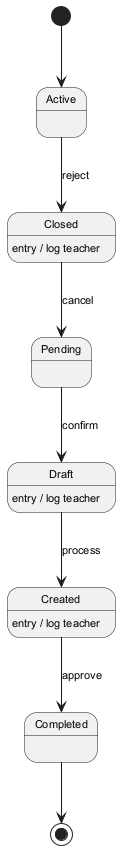

The diagram above was rendered by PlantUML. Its source (embedded in the PNG):
@startuml
skinparam defaultFontSize 11
[*] --> Active
Active --> Closed : reject
Closed --> Pending : cancel
Closed : entry / log teacher
Pending --> Draft : confirm
Draft --> Created : process
Draft : entry / log teacher
Created --> Completed : approve
Created : entry / log teacher
Completed --> [*]
@enduml